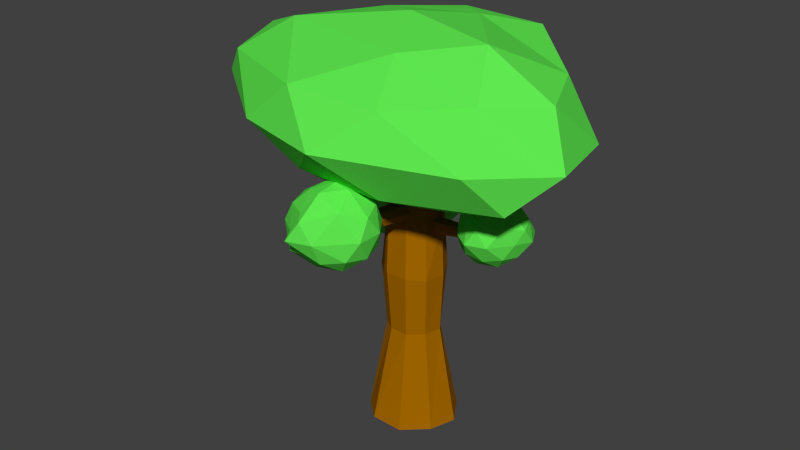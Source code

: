 # Source: boom.blend  (saved by Blender 2.71.0; exported with 4.5.12 LTS)
import bpy
from mathutils import Matrix  # noqa: F401  (used for matrix-valued properties, if any)

bpy.ops.wm.read_factory_settings(use_empty=True)
scene = bpy.context.scene
scene.name = 'Scene'

# ---- collections
col_collection_1 = bpy.data.collections.new('Collection 1'); scene.collection.children.link(col_collection_1)

# ---- materials (node trees are filled in below, after node groups)
mat_material_002 = bpy.data.materials.new('Material.002')
mat_material_002.alpha_threshold = 0.0
mat_material_002.use_transparent_shadow = False
mat_material_002.diffuse_color = (0.1135, 0.8, 0.07893, 1.0)
mat_material_002.roughness = 0.5
mat_material_002.line_color = (0.0, 0.0, 0.0, 1.0)
mat_material_001 = bpy.data.materials.new('Material.001')
mat_material_001.alpha_threshold = 0.0
mat_material_001.use_transparent_shadow = False
mat_material_001.diffuse_color = (0.3765, 0.139, 0.0, 1.0)
mat_material_001.roughness = 0.5
mat_material_001.line_color = (0.0, 0.0, 0.0, 1.0)
mat_material_003 = bpy.data.materials.new('Material.003')
mat_material_003.alpha_threshold = 0.0
mat_material_003.use_transparent_shadow = False
mat_material_003.diffuse_color = (0.1135, 0.8, 0.07893, 1.0)
mat_material_003.roughness = 0.5
mat_material_003.line_color = (0.0, 0.0, 0.0, 1.0)

# ---- material node trees

# ---- world
world_world = bpy.data.worlds.new('World'); scene.world = world_world
world_world.color = (0.05088, 0.05088, 0.05088)
world_world.use_sun_shadow = False
world_world.sun_shadow_jitter_overblur = 0.0
world_world.cycles.sampling_method = 'MANUAL'
world_world.cycles.sample_map_resolution = 256

# ---- meshes
me_icosphere = bpy.data.meshes.new('Icosphere')
me_icosphere.from_pydata([(6.106, -3.208, 1.183), (6.319, -5.333, 2.596), (5.876, -5.527, 0.07923), (7.412, -3.745, -1.065), (8.009, -1.627, 0.8063), (7.501, -3.183, 3.331), (7.655, -7.417, 0.8201), (9.253, -5.315, -0.9706), (10.1, -3.514, 0.119), (9.97, -3.372, 2.673), (8.707, -5.435, 3.517), (10.31, -5.64, 1.532), (5.938, -4.327, 0.4815), (5.862, -4.244, 1.983), (5.49, -5.628, 1.35), (6.682, -4.229, 3.246), (6.557, -2.98, 2.415), (6.681, -3.114, -0.01451), (6.582, -4.78, -0.9484), (6.709, -1.913, 0.7559), (7.653, -2.033, -0.4109), (7.883, -2.267, 2.443), (7.391, -5.553, 3.355), (8.086, -4.289, 3.787), (6.11, -7.086, 0.03189), (6.607, -6.951, 1.496), (8.167, -4.69, -1.543), (7.792, -5.623, -0.7228), (9.411, -2.462, 0.555), (9.028, -3.294, -0.6399), (8.828, -3.077, 3.291), (9.334, -2.379, 2.056), (8.684, -6.469, 2.34), (8.737, -6.432, 0.1252), (9.871, -4.417, -0.7381), (10.36, -3.271, 1.403), (9.537, -4.4, 3.4), (9.628, -6.589, 1.173), (10.01, -5.757, 2.368), (9.863, -5.868, 0.3003), (10.56, -4.604, 0.7322), (10.48, -4.521, 2.234)], [], [(0, 12, 13), (1, 15, 13), (0, 17, 12), (0, 19, 17), (0, 16, 19), (1, 22, 15), (2, 24, 14), (3, 26, 18), (4, 28, 20), (5, 30, 21), (1, 25, 22), (2, 27, 24), (3, 29, 26), (4, 31, 28), (5, 23, 30), (6, 37, 32), (7, 39, 33), (8, 40, 34), (9, 41, 35), (10, 38, 36), (12, 2, 14), (12, 14, 13), (13, 14, 1), (15, 5, 16), (15, 16, 13), (13, 16, 0), (17, 3, 18), (17, 18, 12), (12, 18, 2), (19, 4, 20), (19, 20, 17), (17, 20, 3), (16, 5, 21), (16, 21, 19), (19, 21, 4), (22, 10, 23), (22, 23, 15), (15, 23, 5), (24, 6, 25), (24, 25, 14), (14, 25, 1), (26, 7, 27), (26, 27, 18), (18, 27, 2), (28, 8, 29), (28, 29, 20), (20, 29, 3), (30, 9, 31), (30, 31, 21), (21, 31, 4), (25, 6, 32), (25, 32, 22), (22, 32, 10), (27, 7, 33), (27, 33, 24), (24, 33, 6), (29, 8, 34), (29, 34, 26), (26, 34, 7), (31, 9, 35), (31, 35, 28), (28, 35, 8), (23, 10, 36), (23, 36, 30), (30, 36, 9), (37, 11, 38), (37, 38, 32), (32, 38, 10), (39, 11, 37), (39, 37, 33), (33, 37, 6), (40, 11, 39), (40, 39, 34), (34, 39, 7), (41, 11, 40), (41, 40, 35), (35, 40, 8), (38, 11, 41), (38, 41, 36), (36, 41, 9)])
me_icosphere.materials.append(mat_material_002)
me_icosphere.use_remesh_preserve_volume = False
me_icosphere.use_remesh_preserve_attributes = False
me_icosphere.use_mirror_vertex_groups = False
me_icosphere.update()
me_cylinder = bpy.data.meshes.new('Cylinder')
me_cylinder.from_pydata([(0.1044, 1.459, -4.597), (0.1044, 0.6465, 5.139), (1.05, 1.026, -4.592), (0.5271, 0.4029, 5.144), (1.576, 0.1973, -4.624), (0.776, 0.05616, 5.112), (1.311, -0.6794, -4.614), (0.6074, -0.273, 5.122), (0.5408, -1.34, -4.641), (0.2628, -0.5766, 5.095), (-0.4568, -1.406, -4.552), (-0.1789, -0.642, 5.184), (-1.21, -0.7275, -4.665), (-0.5057, -0.3211, 5.071), (-1.353, 0.2518, -4.605), (-0.553, 0.1107, 5.131), (-0.8306, 1.093, -4.554), (-0.3082, 0.4701, 5.183), (0.09038, 0.8983, -1.355), (0.7015, 0.4862, -1.364), (0.9698, 0.1387, -1.362), (0.8498, -0.445, -1.344), (0.4036, -0.8442, -1.34), (-0.2227, -0.7985, -1.361), (-0.6616, -0.4948, -1.401), (-0.7679, 0.08572, -1.38), (-0.4364, 0.6471, -1.329), (0.1033, 0.9758, 0.6787), (0.7172, 0.7888, 0.6574), (1.079, 0.117, 0.6173), (0.9585, -0.5643, 0.6381), (0.4682, -0.9605, 0.69), (-0.291, -0.9256, 0.6966), (-0.81, -0.5507, 0.6871), (-0.8589, 0.1984, 0.69), (-0.6112, 0.776, 0.6094), (0.08361, 0.8805, 2.426), (0.6799, 0.6575, 2.365), (1.022, 0.07131, 2.412), (0.8479, -0.4547, 2.409), (0.3953, -0.8345, 2.403), (-0.2642, -0.8608, 2.445), (-0.6778, -0.4529, 2.423), (-0.7352, 0.1244, 2.386), (-0.4727, 0.6619, 2.399), (0.2306, -0.7994, 2.683), (-0.221, -0.721, 2.601), (-0.02414, -3.933, 3.268), (-0.277, -0.6782, 3.005), (0.08563, -3.909, 3.168), (-0.08117, -0.6992, 2.422), (0.09521, -3.821, 3.151), (0.1708, -0.7839, 2.484), (0.1899, -3.838, 3.194), (0.4092, -0.7225, 2.594), (0.2617, -3.847, 3.41), (0.09133, -0.617, 3.141), (0.4848, -0.7743, 2.83), (0.1995, -3.817, 3.439), (0.3325, -0.6456, 3.06), (0.1033, -3.819, 3.486), (-0.2926, -0.6505, 2.822), (-0.05563, -3.878, 3.298), (-0.1449, -0.7049, 3.022), (0.0272, -3.831, 3.462), (-0.243, 0.4977, 1.85), (-3.159, 3.342, 2.032), (-0.01201, 0.6524, 1.758), (-3.178, 3.533, 1.995), (-0.005098, 0.8866, 1.507), (-3.159, 3.482, 2.004), (-0.02872, 0.8723, 1.19), (-3.126, 3.518, 1.884), (-0.1356, 0.7201, 1.087), (-3.155, 3.497, 1.826), (-0.3371, 0.4421, 0.9869), (-3.196, 3.433, 1.815), (-0.521, 0.3418, 1.156), (-3.228, 3.381, 1.863), (-0.5706, 0.2896, 1.418), (-3.241, 3.325, 1.866), (-0.4471, 0.2552, 1.669), (-3.188, 3.369, 2.0), (0.7952, -0.0001513, 2.646), (2.554, -0.09241, 2.65), (0.8356, 0.1239, 2.554), (2.493, 0.1317, 2.599), (0.7526, 0.3068, 2.372), (2.494, 0.09028, 2.586), (0.7817, 0.2448, 2.159), (2.543, 0.108, 2.448), (0.8456, 0.07056, 2.148), (2.556, 0.04926, 2.385), (0.8529, -0.1932, 2.084), (2.563, -0.05441, 2.381), (0.8183, -0.2499, 2.217), (2.563, -0.129, 2.448), (0.7884, -0.2494, 2.386), (2.551, -0.1805, 2.472), (0.7931, -0.2467, 2.532), (2.573, -0.1067, 2.619)], [], [(1, 3, 37), (3, 5, 38), (5, 7, 39), (7, 9, 40), (9, 11, 41), (41, 11, 13), (13, 15, 43), (3, 1, 17, 15, 13, 11, 9, 7, 5), (17, 1, 36), (15, 17, 44), (0, 2, 4, 6, 8, 10, 12, 14, 16), (18, 19, 2), (19, 20, 4), (20, 21, 6), (21, 22, 8), (22, 23, 10), (23, 24, 12), (24, 25, 14), (26, 18, 0), (25, 26, 16), (27, 28, 19), (28, 29, 20), (29, 30, 21), (30, 31, 22), (31, 32, 23), (32, 33, 24), (24, 33, 34), (35, 27, 18), (34, 35, 26), (36, 37, 28), (37, 38, 29), (38, 39, 30), (39, 40, 31), (40, 41, 32), (41, 42, 33), (42, 43, 34), (44, 36, 27), (43, 44, 35), (36, 1, 37), (37, 3, 38), (38, 5, 39), (39, 7, 40), (40, 9, 41), (42, 41, 13), (42, 13, 43), (44, 17, 36), (43, 15, 44), (0, 18, 2), (2, 19, 4), (4, 20, 6), (6, 21, 8), (8, 22, 10), (10, 23, 12), (12, 24, 14), (16, 26, 0), (14, 25, 16), (18, 27, 19), (19, 28, 20), (20, 29, 21), (21, 30, 22), (22, 31, 23), (23, 32, 24), (25, 24, 34), (26, 35, 18), (25, 34, 26), (27, 36, 28), (28, 37, 29), (29, 38, 30), (30, 39, 31), (31, 40, 32), (32, 41, 33), (33, 42, 34), (35, 44, 27), (34, 43, 35), (61, 62, 64), (64, 62, 47, 49, 51, 53, 55, 58, 60), (60, 58, 59), (49, 47, 46), (54, 53, 52), (51, 49, 50), (59, 58, 57), (64, 60, 56), (46, 47, 61), (55, 53, 54), (47, 62, 61), (58, 55, 57), (57, 55, 54), (63, 64, 56), (52, 51, 50), (50, 49, 46), (53, 51, 52), (56, 60, 59), (54, 52, 50, 46, 61, 63, 56, 59, 57), (63, 61, 64), (66, 68, 67), (67, 68, 70), (70, 72, 71), (71, 72, 74), (74, 76, 75), (76, 78, 77), (77, 78, 80), (68, 66, 82, 80, 78, 76, 74, 72, 70), (81, 82, 66), (80, 82, 81), (65, 67, 69, 71, 73, 75, 77, 79, 81), (65, 66, 67), (69, 67, 70), (69, 70, 71), (73, 71, 74), (73, 74, 75), (75, 76, 77), (79, 77, 80), (65, 81, 66), (79, 80, 81), (84, 86, 85), (86, 88, 87), (88, 90, 89), (90, 92, 91), (91, 92, 94), (93, 94, 96), (95, 96, 98), (86, 84, 100, 98, 96, 94, 92, 90, 88), (100, 84, 83), (98, 100, 99), (83, 85, 87, 89, 91, 93, 95, 97, 99), (83, 84, 85), (85, 86, 87), (87, 88, 89), (89, 90, 91), (93, 91, 94), (95, 93, 96), (97, 95, 98), (99, 100, 83), (97, 98, 99)])
me_cylinder.materials.append(mat_material_001)
me_cylinder.use_remesh_preserve_volume = False
me_cylinder.use_remesh_preserve_attributes = False
me_cylinder.use_mirror_vertex_groups = False
me_cylinder.update()
me_icosphere_001 = bpy.data.meshes.new('Icosphere.001')
me_icosphere_001.from_pydata([(0.2922, 0.1119, -1.53), (1.042, -0.7607, -0.6452), (-0.4139, -1.353, -0.6189), (-1.588, 0.1226, -0.5917), (-0.2603, 1.486, -0.674), (1.042, 0.7493, -0.6452), (0.5834, -1.336, 0.6721), (-1.036, -0.7607, 0.6394), (-1.036, 0.7493, 0.6394), (0.3999, 1.216, 0.6394), (1.288, -0.005697, 0.6394), (0.002991, -0.005697, 1.433), (-0.2503, -0.8492, -1.198), (0.903, -0.3319, -1.315), (0.3605, -1.293, -0.7317), (1.225, -0.005697, -0.7579), (0.903, 0.5557, -1.315), (-0.8659, 0.08181, -1.212), (-1.292, -0.5954, -0.7045), (-0.3441, 0.7999, -1.212), (-1.099, 0.7999, -0.7449), (0.3805, 1.156, -0.7579), (1.369, -0.4495, -0.002869), (1.369, 0.4381, -0.002869), (-0.3006, -1.549, 0.1238), (1.031, -1.276, 0.02978), (-1.67, -0.3211, 0.05053), (-1.145, -1.274, 0.1238), (-0.7075, 1.426, -0.03172), (-1.363, 0.4381, -0.002869), (0.8472, 1.156, -0.002869), (0.1366, 1.7, -0.03172), (1.175, -0.8322, 0.7848), (-0.6781, -1.274, 0.8788), (-1.219, -0.005697, 0.7522), (-0.3745, 1.156, 0.7522), (0.9913, 0.7124, 0.7522), (0.2363, -0.7238, 1.219), (0.758, -0.005697, 1.219), (-0.6078, -0.4495, 1.219), (-0.6078, 0.4381, 1.219), (0.2363, 0.7124, 1.219), (3.84, -0.03197, -0.6489), (-2.597, 3.105, -2.593), (5.802, 4.714, -2.658), (12.28, -0.03197, -2.658), (5.802, -4.778, -2.658), (-1.296, -2.965, -2.658), (1.878, 4.714, -5.909), (10.85, 2.901, -5.909), (8.976, -2.965, -5.909), (1.133, -4.531, -7.053), (-3.156, 1.123, -6.29), (3.971, 0.2007, -8.152), (4.993, 2.758, -1.192), (0.8211, 1.692, -1.192), (1.974, 4.482, -2.373), (-2.146, 0.1712, -2.308), (0.8211, -1.756, -1.192), (7.572, -0.03197, -1.192), (8.725, 2.758, -2.373), (4.993, -2.822, -1.192), (9.041, -2.555, -1.906), (1.974, -4.546, -2.373), (-4.212, 1.895, -4.219), (-3.364, -1.748, -4.017), (3.84, 6.283, -4.284), (-1.685, 4.482, -4.284), (12.68, 1.692, -4.284), (8.012, 5.218, -4.284), (8.329, -4.28, -3.817), (13.0, -1.49, -3.817), (-0.6457, -4.383, -4.204), (2.955, -5.52, -5.241), (-1.045, 2.758, -6.195), (5.706, 5.218, -6.195), (11.76, -0.03197, -6.195), (4.821, -4.454, -7.152), (-2.006, -1.503, -6.496), (2.687, 2.758, -7.376), (-0.4078, 1.356, -7.99), (8.738, 1.692, -7.376), (6.859, -1.756, -7.376), (2.818, -2.589, -7.609), (3.825, 4.803, 0.8776), (2.539, 5.738, -0.1048), (4.316, 6.315, -0.1048), (5.501, 5.163, -0.02328), (4.617, 3.274, 0.2744), (2.539, 3.869, -0.1048), (3.912, 6.731, -1.694), (5.307, 5.613, -1.694), (5.111, 3.869, -1.694), (3.334, 3.292, -1.694), (2.235, 4.803, -1.694), (3.825, 4.803, -2.677), (4.113, 5.692, 0.6122), (3.069, 5.353, 0.6122), (3.358, 6.241, 0.03475), (2.313, 4.803, 0.03475), (3.069, 4.254, 0.6122), (4.759, 4.803, 0.6122), (5.134, 6.052, 0.1163), (4.415, 3.897, 0.9914), (5.349, 3.897, 0.4139), (3.358, 3.366, 0.03475), (2.135, 5.353, -0.8996), (2.135, 4.254, -0.8996), (4.403, 6.996, -0.8996), (3.359, 6.657, -0.8996), (5.798, 5.588, -0.818), (4.869, 6.241, -0.8996), (4.869, 3.366, -0.8996), (5.515, 4.254, -0.8996), (2.78, 3.366, -0.8996), (3.825, 3.026, -0.8996), (2.891, 5.691, -1.995), (4.292, 6.241, -1.834), (5.533, 4.678, -1.834), (4.292, 3.366, -1.834), (2.602, 3.915, -1.834), (3.825, 5.691, -2.572), (3.179, 4.802, -2.572), (4.581, 5.353, -2.411), (4.581, 4.254, -2.411), (3.536, 3.915, -2.411)], [], [(0, 13, 12), (1, 13, 15), (0, 12, 17), (0, 17, 19), (0, 19, 16), (1, 15, 22), (2, 14, 24), (3, 18, 26), (4, 20, 28), (5, 21, 30), (1, 22, 25), (2, 24, 27), (3, 26, 29), (4, 28, 31), (5, 30, 23), (6, 32, 37), (7, 33, 39), (8, 34, 40), (9, 35, 41), (10, 36, 38), (12, 14, 2), (12, 13, 14), (13, 1, 14), (15, 16, 5), (15, 13, 16), (13, 16, 0), (17, 18, 3), (17, 12, 18), (12, 2, 18), (19, 20, 4), (19, 17, 20), (17, 3, 20), (16, 21, 5), (16, 19, 21), (19, 4, 21), (22, 23, 10), (22, 15, 23), (15, 5, 23), (24, 25, 6), (24, 14, 25), (14, 1, 25), (26, 27, 7), (26, 18, 27), (18, 2, 27), (28, 29, 8), (28, 20, 29), (20, 3, 29), (30, 31, 9), (30, 21, 31), (21, 4, 31), (25, 32, 6), (25, 22, 32), (22, 10, 32), (27, 33, 7), (27, 24, 33), (24, 6, 33), (29, 34, 8), (29, 26, 34), (26, 7, 34), (31, 35, 9), (31, 28, 35), (28, 8, 35), (23, 36, 10), (23, 30, 36), (30, 9, 36), (37, 38, 11), (37, 32, 38), (32, 10, 38), (39, 37, 11), (39, 33, 37), (33, 6, 37), (40, 39, 11), (40, 34, 39), (34, 7, 39), (41, 40, 11), (41, 35, 40), (35, 8, 40), (38, 41, 11), (38, 36, 41), (36, 9, 41), (42, 54, 55), (43, 57, 55), (42, 59, 54), (42, 61, 59), (42, 58, 61), (43, 64, 57), (44, 66, 56), (45, 68, 60), (46, 70, 62), (47, 72, 63), (43, 67, 64), (44, 69, 66), (45, 71, 68), (46, 73, 70), (47, 65, 72), (48, 79, 74), (49, 81, 75), (50, 82, 76), (51, 83, 77), (52, 80, 78), (54, 44, 56), (54, 56, 55), (55, 56, 43), (57, 47, 58), (57, 58, 55), (55, 58, 42), (59, 45, 60), (59, 60, 54), (54, 60, 44), (61, 46, 62), (61, 62, 59), (59, 62, 45), (58, 47, 63), (58, 63, 61), (61, 63, 46), (64, 52, 65), (64, 65, 57), (57, 65, 47), (66, 48, 67), (66, 67, 56), (56, 67, 43), (68, 49, 69), (68, 69, 60), (60, 69, 44), (70, 50, 71), (70, 71, 62), (62, 71, 45), (72, 51, 73), (72, 73, 63), (63, 73, 46), (67, 48, 74), (67, 74, 64), (64, 74, 52), (69, 49, 75), (69, 75, 66), (66, 75, 48), (71, 50, 76), (71, 76, 68), (68, 76, 49), (73, 51, 77), (73, 77, 70), (70, 77, 50), (65, 52, 78), (65, 78, 72), (72, 78, 51), (79, 53, 80), (79, 80, 74), (74, 80, 52), (81, 53, 79), (81, 79, 75), (75, 79, 48), (82, 53, 81), (82, 81, 76), (76, 81, 49), (83, 53, 82), (83, 82, 77), (77, 82, 50), (80, 53, 83), (80, 83, 78), (78, 83, 51), (84, 96, 97), (85, 99, 97), (84, 101, 96), (84, 103, 101), (84, 100, 103), (85, 106, 99), (86, 108, 98), (87, 110, 102), (88, 112, 104), (89, 114, 105), (85, 109, 106), (86, 111, 108), (87, 113, 110), (88, 115, 112), (89, 107, 114), (90, 121, 116), (91, 123, 117), (92, 124, 118), (93, 125, 119), (94, 122, 120), (96, 86, 98), (96, 98, 97), (97, 98, 85), (99, 89, 100), (99, 100, 97), (97, 100, 84), (101, 87, 102), (101, 102, 96), (96, 102, 86), (103, 88, 104), (103, 104, 101), (101, 104, 87), (100, 89, 105), (100, 105, 103), (103, 105, 88), (106, 94, 107), (106, 107, 99), (99, 107, 89), (108, 90, 109), (108, 109, 98), (98, 109, 85), (110, 91, 111), (110, 111, 102), (102, 111, 86), (112, 92, 113), (112, 113, 104), (104, 113, 87), (114, 93, 115), (114, 115, 105), (105, 115, 88), (109, 90, 116), (109, 116, 106), (106, 116, 94), (111, 91, 117), (111, 117, 108), (108, 117, 90), (113, 92, 118), (113, 118, 110), (110, 118, 91), (115, 93, 119), (115, 119, 112), (112, 119, 92), (107, 94, 120), (107, 120, 114), (114, 120, 93), (121, 95, 122), (121, 122, 116), (116, 122, 94), (123, 95, 121), (123, 121, 117), (117, 121, 90), (124, 95, 123), (124, 123, 118), (118, 123, 91), (125, 95, 124), (125, 124, 119), (119, 124, 92), (122, 95, 125), (122, 125, 120), (120, 125, 93)])
me_icosphere_001.materials.append(mat_material_003)
me_icosphere_001.use_remesh_preserve_volume = False
me_icosphere_001.use_remesh_preserve_attributes = False
me_icosphere_001.use_mirror_vertex_groups = False
me_icosphere_001.update()

# ---- objects
ob_icosphere = bpy.data.objects.new('Icosphere', me_icosphere)
ob_cylinder = bpy.data.objects.new('Cylinder', me_cylinder)
ob_icosphere_001 = bpy.data.objects.new('Icosphere.001', me_icosphere_001)

# ---- transforms, parenting, visibility, modifiers, constraints
ob_icosphere.location = (3.823, -0.8677, 7.602)
ob_icosphere.scale = (-0.7298, -0.7298, -0.7298)
ob_icosphere.lineart.crease_threshold = 0.0
ob_cylinder.location = (-0.09228, 0.008575, 4.821)
ob_cylinder.lineart.crease_threshold = 0.0
ob_icosphere_001.location = (2.813, 0.0, 7.602)
ob_icosphere_001.scale = (-0.7298, -0.7298, -0.7298)
ob_icosphere_001.lineart.crease_threshold = 0.0

# ---- collection membership
col_collection_1.objects.link(ob_icosphere)
col_collection_1.objects.link(ob_cylinder)
col_collection_1.objects.link(ob_icosphere_001)

# ---- scene / render settings (as saved in the file)
scene.frame_start = 1; scene.frame_end = 250; scene.frame_set(0)
scene.render.engine = 'BLENDER_EEVEE_NEXT'
scene.render.resolution_percentage = 50
scene.render.dither_intensity = 0.0
scene.cycles.use_denoising = False
scene.cycles.samples = 10
scene.cycles.sampling_pattern = 'TABULATED_SOBOL'
scene.cycles.light_sampling_threshold = 0.0
scene.cycles.use_adaptive_sampling = False
scene.cycles.use_light_tree = False
scene.cycles.blur_glossy = 0.0
scene.cycles.volume_bounces = 1
scene.cycles.pixel_filter_type = 'GAUSSIAN'
scene.cycles.sample_clamp_indirect = 0.0
scene.view_settings.view_transform = 'Standard'
bpy.context.view_layer.update()

# ---- added for rendering (the .blend has no active camera and no usable light): camera, sun
cam_auto = bpy.data.cameras.new('AutoCamera')
cam_auto.lens = 50.0
cam_auto.sensor_width = 36.0
cam_auto.clip_end = 1000.0
ob_auto_camera = bpy.data.objects.new('AutoCamera', cam_auto)
scene.collection.objects.link(ob_auto_camera)
ob_auto_camera.location = (18.8011, -23.3135, 22.2093)
ob_auto_camera.rotation_euler = (1.09748, -7.21219e-08, 0.694738)
scene.camera = ob_auto_camera
light_auto_sun = bpy.data.lights.new('AutoSun', 'SUN')
light_auto_sun.energy = 3.0
light_auto_sun.angle = 0.0523599
ob_auto_sun = bpy.data.objects.new('AutoSun', light_auto_sun)
scene.collection.objects.link(ob_auto_sun)
ob_auto_sun.rotation_euler = (0.872665, 0.174533, 0.523599)
bpy.context.view_layer.update()
